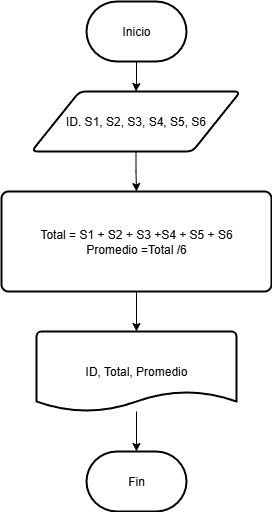

The diagram above was exported from draw.io. Its source (the exported page's mxGraphModel, read from the mxfile embedded in the PNG):
<mxGraphModel dx="1418" dy="786" grid="1" gridSize="10" guides="1" tooltips="1" connect="1" arrows="1" fold="1" page="1" pageScale="1" pageWidth="827" pageHeight="1169" math="0" shadow="0">
  <root>
    <mxCell id="0" />
    <mxCell id="1" parent="0" />
    <mxCell id="RHMQ3aepEIx49EH9G-hw-3" style="edgeStyle=orthogonalEdgeStyle;rounded=0;orthogonalLoop=1;jettySize=auto;html=1;" edge="1" parent="1" source="RHMQ3aepEIx49EH9G-hw-1" target="RHMQ3aepEIx49EH9G-hw-2">
      <mxGeometry relative="1" as="geometry" />
    </mxCell>
    <mxCell id="RHMQ3aepEIx49EH9G-hw-1" value="Inicio" style="strokeWidth=2;html=1;shape=mxgraph.flowchart.terminator;whiteSpace=wrap;" vertex="1" parent="1">
      <mxGeometry x="364" y="90" width="100" height="60" as="geometry" />
    </mxCell>
    <mxCell id="RHMQ3aepEIx49EH9G-hw-6" style="edgeStyle=orthogonalEdgeStyle;rounded=0;orthogonalLoop=1;jettySize=auto;html=1;exitX=0.5;exitY=1;exitDx=0;exitDy=0;entryX=0.5;entryY=0;entryDx=0;entryDy=0;" edge="1" parent="1" source="RHMQ3aepEIx49EH9G-hw-2" target="RHMQ3aepEIx49EH9G-hw-5">
      <mxGeometry relative="1" as="geometry" />
    </mxCell>
    <mxCell id="RHMQ3aepEIx49EH9G-hw-2" value="ID. S1, S2, S3, S4, S5, S6" style="shape=parallelogram;html=1;strokeWidth=2;perimeter=parallelogramPerimeter;whiteSpace=wrap;rounded=1;arcSize=12;size=0.23;" vertex="1" parent="1">
      <mxGeometry x="309" y="180" width="209" height="60" as="geometry" />
    </mxCell>
    <mxCell id="RHMQ3aepEIx49EH9G-hw-5" value="Total = S1 + S2 + S3 +S4 + S5 + S6&lt;div&gt;Promedio =Total /6&lt;/div&gt;" style="rounded=1;whiteSpace=wrap;html=1;absoluteArcSize=1;arcSize=14;strokeWidth=2;" vertex="1" parent="1">
      <mxGeometry x="279" y="280" width="270" height="100" as="geometry" />
    </mxCell>
    <mxCell id="RHMQ3aepEIx49EH9G-hw-7" value="ID, Total, Promedio" style="strokeWidth=2;html=1;shape=mxgraph.flowchart.document2;whiteSpace=wrap;size=0.25;" vertex="1" parent="1">
      <mxGeometry x="314" y="420" width="200" height="80" as="geometry" />
    </mxCell>
    <mxCell id="RHMQ3aepEIx49EH9G-hw-8" style="edgeStyle=orthogonalEdgeStyle;rounded=0;orthogonalLoop=1;jettySize=auto;html=1;exitX=0.5;exitY=1;exitDx=0;exitDy=0;entryX=0.5;entryY=0;entryDx=0;entryDy=0;entryPerimeter=0;" edge="1" parent="1" source="RHMQ3aepEIx49EH9G-hw-5" target="RHMQ3aepEIx49EH9G-hw-7">
      <mxGeometry relative="1" as="geometry" />
    </mxCell>
    <mxCell id="RHMQ3aepEIx49EH9G-hw-9" value="Fin" style="strokeWidth=2;html=1;shape=mxgraph.flowchart.terminator;whiteSpace=wrap;" vertex="1" parent="1">
      <mxGeometry x="364" y="540" width="100" height="60" as="geometry" />
    </mxCell>
    <mxCell id="RHMQ3aepEIx49EH9G-hw-10" style="edgeStyle=orthogonalEdgeStyle;rounded=0;orthogonalLoop=1;jettySize=auto;html=1;entryX=0.5;entryY=0;entryDx=0;entryDy=0;entryPerimeter=0;" edge="1" parent="1" source="RHMQ3aepEIx49EH9G-hw-7" target="RHMQ3aepEIx49EH9G-hw-9">
      <mxGeometry relative="1" as="geometry" />
    </mxCell>
  </root>
</mxGraphModel>